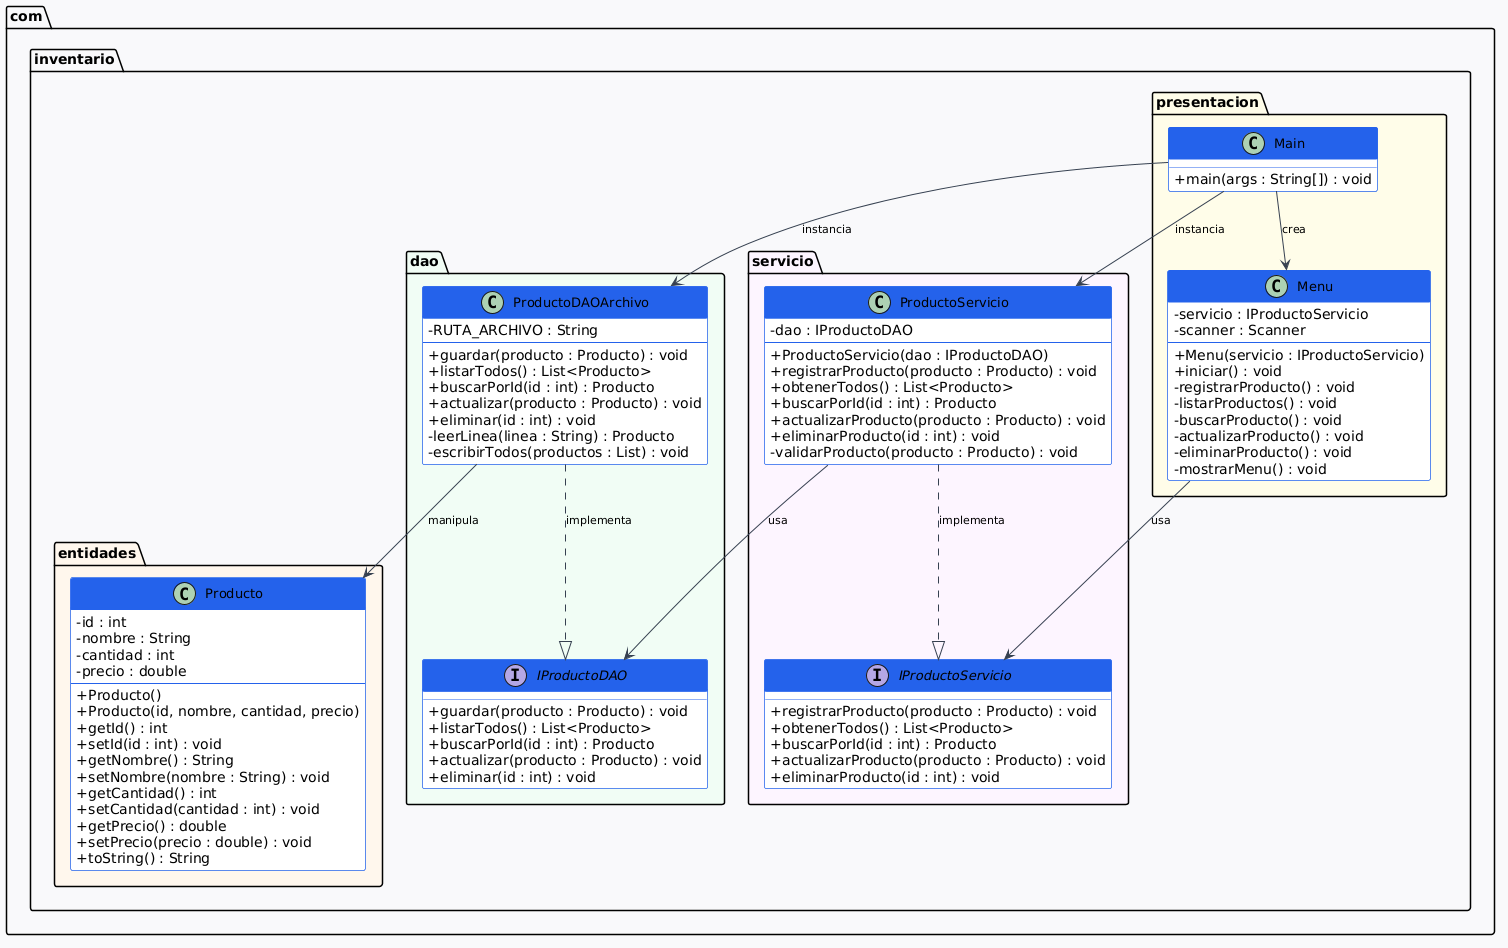

The diagram above was rendered by PlantUML. Its source (embedded in the PNG):
@startuml
skinparam classAttributeIconSize 0
skinparam backgroundColor #f8f9fa
skinparam class {
    BackgroundColor #ffffff
    BorderColor #2563eb
    HeaderBackgroundColor #2563eb
    HeaderFontColor #ffffff
    FontSize 13
}
skinparam interface {
    BackgroundColor #eff6ff
    BorderColor #1d4ed8
    HeaderBackgroundColor #1d4ed8
    HeaderFontColor #ffffff
}
skinparam arrow {
    Color #374151
    FontSize 11
}

package "com.inventario.entidades" #fff7ed {
    class Producto {
        - id : int
        - nombre : String
        - cantidad : int
        - precio : double
        --
        + Producto()
        + Producto(id, nombre, cantidad, precio)
        + getId() : int
        + setId(id : int) : void
        + getNombre() : String
        + setNombre(nombre : String) : void
        + getCantidad() : int
        + setCantidad(cantidad : int) : void
        + getPrecio() : double
        + setPrecio(precio : double) : void
        + toString() : String
    }
}

package "com.inventario.dao" #f0fdf4 {
    interface IProductoDAO {
        + guardar(producto : Producto) : void
        + listarTodos() : List<Producto>
        + buscarPorId(id : int) : Producto
        + actualizar(producto : Producto) : void
        + eliminar(id : int) : void
    }

    class ProductoDAOArchivo {
        - RUTA_ARCHIVO : String
        --
        + guardar(producto : Producto) : void
        + listarTodos() : List<Producto>
        + buscarPorId(id : int) : Producto
        + actualizar(producto : Producto) : void
        + eliminar(id : int) : void
        - leerLinea(linea : String) : Producto
        - escribirTodos(productos : List) : void
    }
}

package "com.inventario.servicio" #fdf4ff {
    interface IProductoServicio {
        + registrarProducto(producto : Producto) : void
        + obtenerTodos() : List<Producto>
        + buscarPorId(id : int) : Producto
        + actualizarProducto(producto : Producto) : void
        + eliminarProducto(id : int) : void
    }

    class ProductoServicio {
        - dao : IProductoDAO
        --
        + ProductoServicio(dao : IProductoDAO)
        + registrarProducto(producto : Producto) : void
        + obtenerTodos() : List<Producto>
        + buscarPorId(id : int) : Producto
        + actualizarProducto(producto : Producto) : void
        + eliminarProducto(id : int) : void
        - validarProducto(producto : Producto) : void
    }
}

package "com.inventario.presentacion" #fefce8 {
    class Menu {
        - servicio : IProductoServicio
        - scanner : Scanner
        --
        + Menu(servicio : IProductoServicio)
        + iniciar() : void
        - registrarProducto() : void
        - listarProductos() : void
        - buscarProducto() : void
        - actualizarProducto() : void
        - eliminarProducto() : void
        - mostrarMenu() : void
    }

    class Main {
        + main(args : String[]) : void
    }
}

' Relaciones
ProductoDAOArchivo ..|> IProductoDAO : implementa
ProductoServicio ..|> IProductoServicio : implementa
ProductoServicio --> IProductoDAO : usa
ProductoDAOArchivo --> Producto : manipula
Menu --> IProductoServicio : usa
Main --> Menu : crea
Main --> ProductoDAOArchivo : instancia
Main --> ProductoServicio : instancia
@enduml